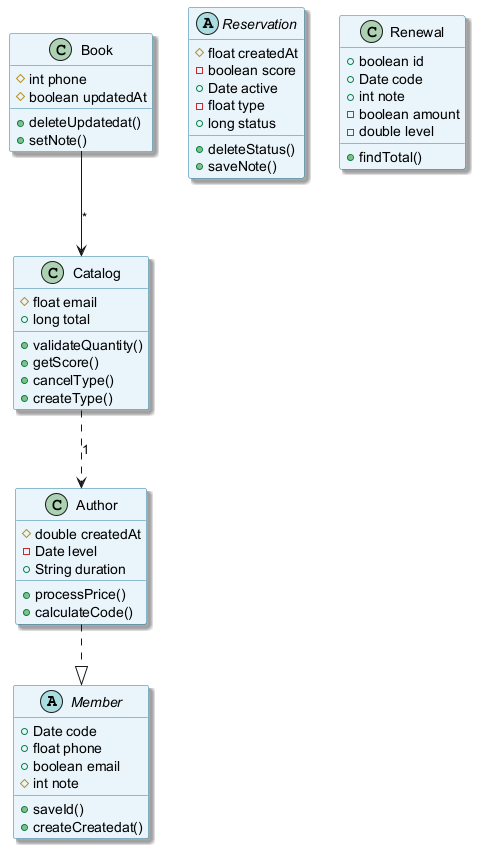

The diagram above was rendered by PlantUML. Its source (embedded in the PNG):
@startuml
skinparam backgroundColor #FFFFFF
skinparam classBackgroundColor #E8F4FA
skinparam classBorderColor #2C7DA0
skinparam shadowing true
abstract class Member {
  +Date code
  +float phone
  +boolean email
  #int note
  +saveId()
  +createCreatedat()
}
abstract class Reservation {
  #float createdAt
  -boolean score
  +Date active
  -float type
  +long status
  +deleteStatus()
  +saveNote()
}
class Book {
  #int phone
  #boolean updatedAt
  +deleteUpdatedat()
  +setNote()
}
class Author {
  #double createdAt
  -Date level
  +String duration
  +processPrice()
  +calculateCode()
}
class Renewal {
  +boolean id
  +Date code
  +int note
  -boolean amount
  -double level
  +findTotal()
}
class Catalog {
  #float email
  +long total
  +validateQuantity()
  +getScore()
  +cancelType()
  +createType()
}
Book --> Catalog : "*"
Catalog ..> Author : "1"
Author ..|> Member
@enduml